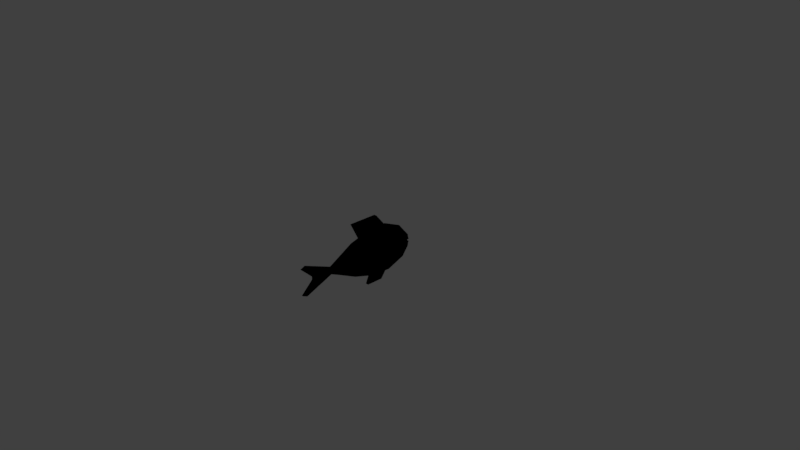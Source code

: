 # Source: fish_v0.blend  (saved by Blender 2.79.0; exported with 4.5.12 LTS)
import bpy
from mathutils import Matrix  # noqa: F401  (used for matrix-valued properties, if any)

bpy.ops.wm.read_factory_settings(use_empty=True)
scene = bpy.context.scene
scene.name = 'Scene'

# ---- collections
col_collection_1 = bpy.data.collections.new('Collection 1'); scene.collection.children.link(col_collection_1)

# ---- materials (node trees are filled in below, after node groups)
mat_skin = bpy.data.materials.new('skin')
mat_skin.alpha_threshold = 0.0
mat_skin.use_transparent_shadow = False
mat_skin.diffuse_color = (0.8, 0.5381, 0.1463, 1.0)
mat_skin.roughness = 0.5
mat_skin.line_color = (0.0, 0.0, 0.0, 1.0)

# ---- material node trees
mat_skin.use_nodes = True; mat_skin.node_tree.nodes.clear()
_N = mat_skin.node_tree.nodes; _L = mat_skin.node_tree.links
n0 = _N.new('NodeUndefined'); n0.name = 'Output'; n0.location = (300, 300)
n0.inputs[1].default_value = 1.0
n1 = _N.new('NodeUndefined'); n1.name = 'Material'; n1.location = (10, 300)
n1.inputs[1].default_value = (1.0, 1.0, 1.0, 1.0)
n1.inputs[2].default_value = 1.0
n1.inputs[3].default_value = (0.0, 0.0, 0.0)
n2 = _N.new('NodeUndefined'); n2.name = 'Texture'; n2.location = (-415, 90)
n2.inputs[0].default_value = (0.0, 0.0, 0.0)
_L.new(n1.outputs[0], n0.inputs[0])
_L.new(n2.outputs[1], n1.inputs[0])

# ---- world
world_world = bpy.data.worlds.new('World'); scene.world = world_world
world_world.color = (0.05088, 0.05088, 0.05088)
world_world.use_sun_shadow = False
world_world.sun_shadow_jitter_overblur = 0.0
world_world.cycles.sampling_method = 'MANUAL'

# ---- cameras
cam_camera = bpy.data.cameras.new('Camera')
cam_camera.clip_end = 100.0
cam_camera.lens = 35.0
cam_camera.sensor_width = 32.0
cam_camera.sensor_height = 18.0
cam_camera.ortho_scale = 7.314
cam_camera.dof.focus_distance = 0.0
cam_camera.dof.aperture_fstop = 128.0

# ---- lights
light_lamp = bpy.data.lights.new('Lamp', 'POINT')
light_lamp.transmission_factor = 0.0
light_lamp.cutoff_distance = 30.0
light_lamp.energy = 100.0
light_lamp.shadow_buffer_clip_start = 1.001
light_lamp.shadow_soft_size = 0.1
light_lamp.shadow_maximum_resolution = 0.006
light_lamp.use_absolute_resolution = True

# ---- meshes
me_cube = bpy.data.meshes.new('Cube')
me_cube.from_pydata([(0.06979, 0.5278, -0.2002), (0.06892, -0.2438, -0.2101), (0.06979, 0.5278, 0.2002), (0.06892, -0.2438, 0.2101), (0.0, 0.5278, -0.2336), (0.0, -0.2438, -0.2452), (0.0, 0.5278, 0.2336), (0.0, -0.2438, 0.2452), (0.05954, 0.6388, -0.02463), (0.05954, 0.6388, 0.02463), (0.01099, -0.6381, -0.04971), (0.01099, -0.6381, 0.04971), (0.0, 0.6284, -0.08515), (0.0, 0.6284, 0.08515), (0.0, -0.6381, 0.04971), (0.0, -0.6381, -0.04971), (0.07312, 0.2706, -0.2983), (0.07312, 0.01344, -0.2795), (0.07312, 0.2706, 0.2983), (0.07312, 0.01344, 0.2795), (0.07573, 0.5592, -0.01241), (0.1462, -0.07066, -0.06152), (0.07573, 0.5592, 0.01241), (0.1462, -0.07066, 0.06152), (0.05968, 0.6284, 0.08515), (0.0, 0.6381, -0.02463), (0.0, 0.6381, 0.02463), (0.05968, 0.6284, -0.08515), (0.1462, 0.3547, -0.07333), (0.1462, 0.3547, 0.07333), (0.06385, 0.6446, -0.01956), (0.06393, 0.6442, 0.02463), (0.0, 0.6435, -0.02463), (0.0, 0.6435, 0.02463), (0.07911, 0.5696, -0.008048), (0.07911, 0.5696, 0.008048), (0.0, 0.6436, 0.01956), (0.0, 0.6436, -0.01956), (0.06385, 0.6446, 0.01956), (0.06393, 0.6442, -0.02463), (0.08012, 0.5646, -0.01241), (0.08012, 0.5646, 0.01241), (0.05942, 0.5253, -0.004868), (0.05942, 0.5253, 0.004868), (0.0, 0.5243, -0.004868), (0.0, 0.5243, 0.004868), (0.07468, 0.5641, -0.008048), (0.07468, 0.5641, 0.008048), (0.0, 0.2706, 0.3481), (0.0, 0.01344, 0.3262), (0.0, 0.2706, -0.3481), (0.0, 0.01344, -0.3262), (0.1229, 0.5307, 0.1184), (0.1229, 0.5307, 0.04006), (0.1229, 0.4524, 0.1184), (0.0445, 0.5307, 0.04006), (0.1229, 0.4524, 0.04006), (0.0445, 0.4524, 0.1184), (0.0445, 0.4524, 0.04006), (0.0445, 0.5307, 0.1184), (0.1317, 0.4916, 0.1272), (0.1317, 0.5395, 0.07924), (0.08368, 0.5395, 0.03125), (0.08368, 0.4436, 0.03125), (0.0357, 0.4436, 0.07924), (0.0357, 0.4916, 0.1272), (0.1317, 0.4916, 0.03125), (0.1317, 0.4436, 0.07924), (0.08368, 0.4436, 0.1272), (0.0357, 0.4916, 0.03125), (0.0357, 0.5395, 0.07924), (0.08368, 0.5395, 0.1272), (0.08368, 0.4916, 0.01138), (0.08368, 0.4916, 0.1471), (0.08368, 0.5594, 0.07924), (0.01582, 0.4916, 0.07924), (0.08368, 0.4237, 0.07924), (0.1515, 0.4916, 0.07924), (0.01099, -0.6381, 0.04971), (0.01098, -1.089, 0.181), (0.01098, -0.9236, 0.02052), (0.01099, -1.024, 0.2102), (0.0, -1.089, 0.181), (0.0, -0.6381, 0.04971), (0.0, -1.024, 0.2102), (0.0, -0.9236, 0.02052), (0.01099, -0.6381, -0.04971), (0.01098, -1.089, -0.181), (0.01098, -0.9236, -0.02052), (0.01099, -1.024, -0.2102), (0.01099, -0.6381, 0.0), (0.01098, -0.9236, 0.0), (0.0, -1.089, -0.181), (0.0, -0.6381, -0.04971), (0.0, -1.024, -0.2102), (0.0, -0.9236, -0.02052), (0.0, -0.9236, 0.0), (0.0, -0.1069, 0.1528), (0.0, -0.2818, 0.5109), (0.0, 0.4078, 0.1528), (0.0, 0.1166, 0.5109), (0.02175, -0.1069, 0.1528), (0.02175, -0.2818, 0.5109), (0.02175, 0.4078, 0.1528), (0.02175, 0.1166, 0.5109), (0.0, 0.08312, -0.1278), (0.0, -0.04648, -0.432), (0.0, 0.4023, -0.1278), (0.0, 0.1866, -0.432), (0.02175, 0.08312, -0.1278), (0.02175, -0.04648, -0.432), (0.02175, 0.4023, -0.1278), (0.02175, 0.1866, -0.432), (0.0, -0.004936, -0.3345), (0.0, 0.2557, -0.3345), (0.02175, 0.2557, -0.3345), (0.02175, -0.004936, -0.3345), (0.0, -0.1898, 0.3225), (0.0, 0.2697, 0.3225), (0.02175, 0.2697, 0.3225), (0.02175, -0.1898, 0.3225)], [], [(23, 19, 3, 11), (27, 0, 4, 12), (11, 3, 7, 14), (3, 19, 49, 7), (17, 1, 5, 51), (1, 10, 15, 5), (2, 24, 13, 6), (22, 20, 40, 41), (17, 21, 10, 1), (21, 23, 11, 10), (8, 25, 32, 39), (28, 29, 23, 21), (0, 27, 28, 16), (16, 28, 21, 17), (0, 16, 50, 4), (19, 18, 48, 49), (24, 2, 18, 29), (29, 18, 19, 23), (30, 37, 44, 42), (9, 26, 13, 24), (25, 8, 27, 12), (8, 20, 28, 27), (22, 9, 24, 29), (20, 22, 29, 28), (38, 35, 47, 43), (20, 8, 39, 40), (26, 9, 31, 33), (9, 22, 41, 31), (38, 36, 33, 31), (37, 30, 39, 32), (30, 34, 40, 39), (35, 38, 31, 41), (34, 35, 41, 40), (43, 42, 44, 45), (42, 43, 47, 46), (35, 34, 46, 47), (34, 30, 42, 46), (36, 38, 43, 45), (6, 48, 18, 2), (16, 17, 51, 50), (77, 67, 56, 66), (76, 64, 58, 63), (75, 70, 55, 69), (74, 61, 53, 62), (73, 71, 59, 65), (72, 62, 53, 66), (63, 72, 66, 56), (58, 69, 72, 63), (69, 55, 62, 72), (68, 73, 65, 57), (54, 60, 73, 68), (60, 52, 71, 73), (70, 74, 62, 55), (59, 71, 74, 70), (71, 52, 61, 74), (64, 75, 69, 58), (57, 65, 75, 64), (65, 59, 70, 75), (67, 76, 63, 56), (54, 68, 76, 67), (68, 57, 64, 76), (61, 77, 66, 53), (52, 60, 77, 61), (60, 54, 67, 77), (78, 83, 84, 81), (91, 80, 85, 96), (80, 78, 81, 79), (90, 78, 80, 91), (85, 80, 79, 82), (81, 84, 82, 79), (86, 89, 94, 93), (91, 96, 95, 88), (88, 87, 89, 86), (90, 91, 88, 86), (95, 92, 87, 88), (89, 87, 92, 94), (118, 100, 104, 119), (119, 104, 102, 120), (120, 102, 98, 117), (104, 100, 98, 102), (114, 108, 112, 115), (115, 112, 110, 116), (116, 110, 106, 113), (112, 108, 106, 110), (109, 116, 113, 105), (111, 115, 116, 109), (107, 114, 115, 111), (101, 120, 117, 97), (103, 119, 120, 101), (99, 118, 119, 103)])
_uv = me_cube.uv_layers.new(name='UVMap')
_uv.uv.foreach_set('vector', [0.3573, 0.2676, 0.4044, 0.4045, 0.25, 0.3603, 0.003607, 0.2619, 0.7588, 0.1791, 0.7027, 0.1157, 0.7213, 0.07298, 0.7895, 0.1604, 0.003607, 0.2619, 0.25, 0.3603, 0.2381, 0.4072, 0.0001906, 0.268, 0.25, 0.3603, 0.4044, 0.4045, 0.4008, 0.4584, 0.2381, 0.4072, 0.4056, 0.05907, 0.2507, 0.1025, 0.239, 0.05546, 0.4023, 0.004996, 0.2507, 0.1025, 0.003601, 0.1999, 0.0002077, 0.1939, 0.239, 0.05546, 0.7018, 0.35, 0.7586, 0.287, 0.7891, 0.3061, 0.72, 0.3929, 0.5263, 0.7759, 0.5263, 0.7883, 0.5229, 0.7902, 0.5227, 0.7743, 0.4056, 0.05907, 0.3577, 0.1958, 0.003601, 0.1999, 0.2507, 0.1025, 0.3577, 0.1958, 0.3573, 0.2676, 0.003607, 0.2619, 0.003601, 0.1999, 0.5302, 0.8418, 0.501, 0.8675, 0.4987, 0.8648, 0.53, 0.8372, 0.5988, 0.1921, 0.5983, 0.2725, 0.3573, 0.2676, 0.3577, 0.1958, 0.7027, 0.1157, 0.7588, 0.1791, 0.5988, 0.1921, 0.558, 0.05331, 0.558, 0.05331, 0.5988, 0.1921, 0.3577, 0.1958, 0.4056, 0.05907, 0.7027, 0.1157, 0.558, 0.05331, 0.5639, 0.0001906, 0.7213, 0.07298, 0.4044, 0.4045, 0.5566, 0.4112, 0.562, 0.4643, 0.4008, 0.4584, 0.7586, 0.287, 0.7018, 0.35, 0.5566, 0.4112, 0.5983, 0.2725, 0.5983, 0.2725, 0.5566, 0.4112, 0.4044, 0.4045, 0.3573, 0.2676, 0.5274, 0.8359, 0.496, 0.8617, 0.4619, 0.786, 0.4949, 0.785, 0.7735, 0.2553, 0.8065, 0.2722, 0.7891, 0.3061, 0.7586, 0.287, 0.8065, 0.1944, 0.7734, 0.211, 0.7588, 0.1791, 0.7895, 0.1604, 0.7734, 0.211, 0.7248, 0.2255, 0.5988, 0.1921, 0.7588, 0.1791, 0.725, 0.2403, 0.7735, 0.2553, 0.7586, 0.287, 0.5983, 0.2725, 0.7248, 0.2255, 0.725, 0.2403, 0.5983, 0.2725, 0.5988, 0.1921, 0.5216, 0.7299, 0.518, 0.7741, 0.5125, 0.7769, 0.4947, 0.7813, 0.5263, 0.7883, 0.533, 0.8341, 0.53, 0.8372, 0.5229, 0.7902, 0.5149, 0.69, 0.5273, 0.7289, 0.5238, 0.7295, 0.5113, 0.6911, 0.5273, 0.7289, 0.5263, 0.7759, 0.5227, 0.7743, 0.5238, 0.7295, 0.5216, 0.7299, 0.5073, 0.6925, 0.5113, 0.6911, 0.5238, 0.7295, 0.496, 0.8617, 0.5274, 0.8359, 0.53, 0.8372, 0.4987, 0.8648, 0.5274, 0.8359, 0.5194, 0.79, 0.5229, 0.7902, 0.53, 0.8372, 0.518, 0.7741, 0.5216, 0.7299, 0.5238, 0.7295, 0.5227, 0.7743, 0.5194, 0.79, 0.518, 0.7741, 0.5227, 0.7743, 0.5229, 0.7902, 0.4947, 0.7813, 0.4949, 0.785, 0.4619, 0.786, 0.4619, 0.7793, 0.4949, 0.785, 0.4947, 0.7813, 0.5125, 0.7769, 0.5141, 0.7878, 0.518, 0.7741, 0.5194, 0.79, 0.5141, 0.7878, 0.5125, 0.7769, 0.5194, 0.79, 0.5274, 0.8359, 0.4949, 0.785, 0.5141, 0.7878, 0.5073, 0.6925, 0.5216, 0.7299, 0.4947, 0.7813, 0.4619, 0.7793, 0.72, 0.3929, 0.562, 0.4643, 0.5566, 0.4112, 0.7018, 0.35, 0.558, 0.05331, 0.4056, 0.05907, 0.4023, 0.004996, 0.5639, 0.0001906, 0.38, 0.7714, 0.3553, 0.7758, 0.3512, 0.7514, 0.3756, 0.7466, 0.3294, 0.7805, 0.3031, 0.7852, 0.2989, 0.7606, 0.3242, 0.751, 0.2763, 0.79, 0.2462, 0.7953, 0.2462, 0.7683, 0.2719, 0.7597, 0.4315, 0.7622, 0.4048, 0.767, 0.4, 0.7426, 0.4251, 0.7324, 0.3892, 0.8229, 0.419, 0.8165, 0.4199, 0.8435, 0.3945, 0.8529, 0.3708, 0.72, 0.401, 0.7156, 0.4, 0.7426, 0.3756, 0.7466, 0.341, 0.7264, 0.3708, 0.72, 0.3756, 0.7466, 0.3512, 0.7514, 0.34, 0.6994, 0.3654, 0.69, 0.3708, 0.72, 0.341, 0.7264, 0.3654, 0.69, 0.3924, 0.69, 0.401, 0.7156, 0.3708, 0.72, 0.359, 0.8272, 0.3892, 0.8229, 0.3945, 0.8529, 0.3675, 0.8529, 0.3599, 0.8001, 0.3844, 0.7962, 0.3892, 0.8229, 0.359, 0.8272, 0.3844, 0.7962, 0.4088, 0.7915, 0.419, 0.8165, 0.3892, 0.8229, 0.4615, 0.7569, 0.4315, 0.7622, 0.4251, 0.7324, 0.4521, 0.7315, 0.4615, 0.7839, 0.4358, 0.7924, 0.4315, 0.7622, 0.4615, 0.7569, 0.4358, 0.7924, 0.4088, 0.7915, 0.4048, 0.767, 0.4315, 0.7622, 0.3031, 0.7852, 0.2763, 0.79, 0.2719, 0.7597, 0.2989, 0.7606, 0.3077, 0.8097, 0.2826, 0.8198, 0.2763, 0.79, 0.3031, 0.7852, 0.2826, 0.8198, 0.2556, 0.8207, 0.2462, 0.7953, 0.2763, 0.79, 0.3553, 0.7758, 0.3294, 0.7805, 0.3242, 0.751, 0.3512, 0.7514, 0.3599, 0.8001, 0.3347, 0.8099, 0.3294, 0.7805, 0.3553, 0.7758, 0.3347, 0.8099, 0.3077, 0.8097, 0.3031, 0.7852, 0.3294, 0.7805, 0.4048, 0.767, 0.38, 0.7714, 0.3756, 0.7466, 0.4, 0.7426, 0.4088, 0.7915, 0.3844, 0.7962, 0.38, 0.7714, 0.4048, 0.767, 0.3844, 0.7962, 0.3599, 0.8001, 0.3553, 0.7758, 0.38, 0.7714, 0.2428, 0.8547, 0.2458, 0.8611, 0.03042, 0.962, 0.0307, 0.9549, 0.0553, 0.826, 0.05456, 0.8386, 0.04849, 0.8371, 0.04957, 0.826, 0.05456, 0.8386, 0.2428, 0.8547, 0.0307, 0.9549, 0.006308, 0.9444, 0.2423, 0.826, 0.2428, 0.8547, 0.05456, 0.8386, 0.0553, 0.826, 0.04849, 0.8371, 0.05456, 0.8386, 0.006308, 0.9444, 0.000191, 0.9463, 0.0307, 0.9549, 0.03042, 0.962, 0.000191, 0.9463, 0.006308, 0.9444, 0.2428, 0.7973, 0.0307, 0.6971, 0.03042, 0.69, 0.2458, 0.7909, 0.0553, 0.826, 0.04957, 0.826, 0.04849, 0.8149, 0.05456, 0.8134, 0.05456, 0.8134, 0.006308, 0.7076, 0.0307, 0.6971, 0.2428, 0.7973, 0.2423, 0.826, 0.0553, 0.826, 0.05456, 0.8134, 0.2428, 0.7973, 0.04849, 0.8149, 0.0001906, 0.7057, 0.006308, 0.7076, 0.05456, 0.8134, 0.0307, 0.6971, 0.006308, 0.7076, 0.0001906, 0.7057, 0.03042, 0.69, 0.6086, 0.6896, 0.472, 0.6896, 0.472, 0.6767, 0.6086, 0.6767, 0.5582, 0.5707, 0.472, 0.6767, 0.2362, 0.6767, 0.288, 0.5707, 0.1182, 0.6767, 0.2362, 0.6767, 0.2362, 0.6896, 0.1182, 0.6896, 0.472, 0.6767, 0.472, 0.6896, 0.2362, 0.6896, 0.2362, 0.6767, 0.8068, 0.4443, 0.8068, 0.3339, 0.8197, 0.3339, 0.8197, 0.4443, 0.9098, 0.3978, 0.8197, 0.3339, 0.8197, 0.1959, 0.9098, 0.2343, 0.8197, 0.09807, 0.8197, 0.1959, 0.8068, 0.1959, 0.8068, 0.09807, 0.8197, 0.3339, 0.8068, 0.3339, 0.8068, 0.1959, 0.8197, 0.1959, 0.8197, 0.0001906, 0.8197, 0.09807, 0.8068, 0.09807, 0.8068, 0.0001906, 0.9998, 0.4616, 0.9098, 0.3978, 0.9098, 0.2343, 0.9998, 0.2727, 0.8068, 0.5547, 0.8068, 0.4443, 0.8197, 0.4443, 0.8197, 0.5547, 0.0001906, 0.6767, 0.1182, 0.6767, 0.1182, 0.6896, 0.0001906, 0.6896, 0.6444, 0.4647, 0.5582, 0.5707, 0.288, 0.5707, 0.3397, 0.4647, 0.7453, 0.6896, 0.6086, 0.6896, 0.6086, 0.6767, 0.7453, 0.6767])
me_cube.materials.append(mat_skin)
me_cube.use_remesh_preserve_volume = False
me_cube.use_remesh_preserve_attributes = False
me_cube.use_mirror_vertex_groups = False
me_cube.update()
me_cube_001 = bpy.data.meshes.new('Cube.001')
me_cube_001.from_pydata([(-1.0, -1.0, -1.0), (-1.0, -1.0, 1.0), (-1.0, 1.0, -1.0), (-1.0, 1.0, 1.0), (1.0, -1.0, -1.0), (1.0, -1.0, 1.0), (1.0, 1.0, -1.0), (1.0, 1.0, 1.0)], [], [(0, 1, 3, 2), (2, 3, 7, 6), (6, 7, 5, 4), (4, 5, 1, 0), (2, 6, 4, 0), (7, 3, 1, 5)])
me_cube_001.use_remesh_preserve_volume = False
me_cube_001.use_remesh_preserve_attributes = False
me_cube_001.use_mirror_vertex_groups = False
me_cube_001.update()
arm_armature = bpy.data.armatures.new('Armature')  # bones are not reproduced

# ---- objects
ob_armature_fish = bpy.data.objects.new('Armature_fish', arm_armature)
ob_fish = bpy.data.objects.new('fish', me_cube)
ob_cube_001 = bpy.data.objects.new('Cube.001', me_cube_001)
ob_lamp = bpy.data.objects.new('Lamp', light_lamp)
ob_camera = bpy.data.objects.new('Camera', cam_camera)

# ---- transforms, parenting, visibility, modifiers, constraints
ob_armature_fish.location = (0.0, 0.0, 0.0)
ob_armature_fish.lineart.crease_threshold = 0.0
ob_fish.parent = ob_armature_fish
ob_fish.location = (0.0, 0.0, 0.0)
ob_fish.lock_rotations_4d = False
ob_fish.empty_display_type = 'ARROWS'
ob_fish.lineart.crease_threshold = 0.0
_vg = ob_fish.vertex_groups.new(name='Bone')
for _i, _w in zip([79, 80, 81, 82, 84, 85, 87, 88, 89, 91, 92, 94, 95, 96], [1.066, 0.9911, 1.074, 1.066, 1.072, 0.9922, 1.066, 0.9911, 1.074, 0.9971, 1.066, 1.072, 0.9922, 1.0]): _vg.add([_i], _w, 'REPLACE')
_vg = ob_fish.vertex_groups.new(name='Bone.008')
for _i, _w in zip([1, 3, 5, 7, 10, 11, 14, 15, 17, 18, 19, 21, 23, 48, 49, 51, 78, 83, 86, 90, 93, 106, 108, 110, 112, 113, 116], [0.4161, 0.6845, 0.4571, 0.6722, 0.9924, 0.9975, 0.9974, 0.9934, 0.01396, 0.0298, 0.1275, 0.03128, 0.07104, 0.01753, 0.09166, 0.02848, 0.9778, 0.9781, 0.9778, 0.9983, 0.9781, 0.02107, 0.001906, 0.02105, 0.00189, 0.03282, 0.02431]): _vg.add([_i], _w, 'REPLACE')
_vg = ob_fish.vertex_groups.new(name='Bone.010')
for _i, _w in zip([1, 2, 3, 5, 7, 17, 18, 19, 21, 23, 29, 48, 49, 51, 105, 106, 107, 108, 109, 110, 111, 112, 113, 114, 115, 116], [0.1481, 0.004442, 0.2295, 0.1355, 0.1992, 0.2425, 0.08795, 0.2758, 0.8516, 0.8444, 0.003396, 0.06933, 0.1422, 0.1722, 0.7064, 0.5495, 0.3551, 0.4804, 0.7034, 0.5499, 0.3579, 0.4804, 0.581, 0.451, 0.4526, 0.5832]): _vg.add([_i], _w, 'REPLACE')
_vg = ob_fish.vertex_groups.new(name='Bone.001')
for _i, _w in zip([0, 2, 4, 6, 18, 27, 34, 35, 40, 41, 42, 43, 46, 47, 48, 52, 53, 54, 55, 56, 57, 58, 59, 60, 61, 62, 63, 64, 65, 66, 67, 68, 69, 70, 71, 72, 73, 74, 75, 76, 77], [0.3213, 0.08191, 0.3136, 0.1819, 0.0441, 0.02493, 0.03406, 0.03534, 0.01377, 0.01361, 0.1065, 0.1264, 0.05174, 0.05926, 0.02173, 0.2701, 0.2758, 0.224, 0.2916, 0.2261, 0.2267, 0.208, 0.311, 0.2511, 0.2726, 0.2895, 0.1962, 0.2035, 0.3258, 0.2627, 0.2206, 0.1978, 0.2718, 0.3238, 0.2863, 0.305, 0.2654, 0.2931, 0.3262, 0.1755, 0.2515]): _vg.add([_i], _w, 'REPLACE')
_vg = ob_fish.vertex_groups.new(name='Bone.002')
for _i, _w in zip([0, 2, 4, 6, 8, 9, 12, 13, 20, 22, 24, 25, 26, 27, 28, 29, 30, 31, 32, 33, 34, 35, 36, 37, 38, 39, 40, 41, 42, 43, 44, 45, 46, 47, 50, 52, 53, 54, 55, 56, 57, 58, 59, 60, 61, 62, 63, 64, 65, 66, 67, 68, 69, 70, 71, 72, 73, 74, 75, 76, 77, 105, 106, 107, 108, 109, 110, 111, 112, 113, 114, 115, 116], [0.3315, 0.5287, 0.3204, 0.3711, 0.2004, 0.7946, 0.02864, 0.9508, 0.2717, 0.6112, 0.9154, 0.05049, 0.8189, 0.08269, 0.03623, 0.05212, 0.1951, 0.795, 0.05132, 0.8654, 0.3162, 0.5661, 0.9065, 0.03309, 0.7915, 0.1987, 0.2901, 0.5905, 0.3724, 0.455, 0.0301, 0.9974, 0.3437, 0.5348, 0.0005585, 0.3154, 0.3105, 0.35, 0.2825, 0.3483, 0.3528, 0.3574, 0.2854, 0.3307, 0.3122, 0.2967, 0.3688, 0.3653, 0.2939, 0.3234, 0.352, 0.3691, 0.3045, 0.2568, 0.3033, 0.302, 0.3238, 0.2927, 0.2862, 0.383, 0.3297, 0.1068, 0.09075, 0.2893, 0.1485, 0.1084, 0.09, 0.288, 0.1486, 0.09559, 0.1768, 0.1753, 0.09605]): _vg.add([_i], _w, 'REPLACE')
_vg = ob_fish.vertex_groups.new(name='Bone.003')
for _i, _w in zip([0, 2, 4, 6, 8, 9, 12, 13, 18, 20, 22, 24, 25, 26, 27, 28, 30, 31, 32, 33, 34, 35, 36, 37, 38, 39, 40, 41, 42, 43, 44, 46, 47, 48, 52, 53, 54, 55, 56, 57, 58, 59, 60, 61, 62, 63, 64, 65, 66, 67, 68, 69, 70, 71, 72, 73, 74, 75, 76, 77, 105, 106, 107, 108, 109, 110, 111, 112, 113, 114, 115, 116], [0.1681, 0.1037, 0.1539, 0.1973, 0.8391, 0.164, 0.9277, 0.01238, 0.05264, 0.6075, 0.279, 0.04904, 0.9503, 0.1705, 0.8695, 0.001118, 0.8338, 0.1649, 0.9506, 0.1255, 0.5884, 0.3277, 0.08567, 0.961, 0.1686, 0.838, 0.6034, 0.3019, 0.4787, 0.3783, 0.9589, 0.5523, 0.3509, 0.03003, 0.3819, 0.3755, 0.3994, 0.3657, 0.396, 0.3972, 0.4011, 0.3704, 0.3885, 0.3799, 0.3681, 0.4081, 0.4065, 0.3527, 0.3795, 0.3999, 0.411, 0.3659, 0.3803, 0.3773, 0.355, 0.3825, 0.3762, 0.3524, 0.4196, 0.3871, 0.1068, 0.09075, 0.2893, 0.1485, 0.1084, 0.09, 0.288, 0.1486, 0.09559, 0.1768, 0.1753, 0.09605]): _vg.add([_i], _w, 'REPLACE')
_vg = ob_fish.vertex_groups.new(name='Bone.004')
for _i, _w in zip([2, 3, 6, 7, 18, 19, 20, 22, 23, 28, 29, 35, 40, 41, 47, 48, 49, 52, 53, 54, 55, 56, 58, 59, 60, 61, 62, 63, 65, 66, 67, 69, 70, 71, 72, 73, 74, 75, 77, 97, 99, 100, 101, 103, 104, 117, 118, 119, 120], [0.2278, 0.07435, 0.2001, 0.1166, 0.7055, 0.5452, 0.008291, 0.05419, 0.05513, 0.1153, 0.775, 0.0214, 0.0006068, 0.03918, 0.008847, 0.7671, 0.7338, 0.01539, 0.02641, 0.003156, 0.06018, 0.009134, 0.01701, 0.01645, 0.009476, 0.02069, 0.04144, 0.003634, 0.005195, 0.0189, 0.005129, 0.05777, 0.02802, 0.01611, 0.02606, 0.006534, 0.0262, 0.02027, 0.01346, 0.6229, 0.9846, 0.1969, 0.6258, 0.9854, 0.2016, 0.2113, 0.8672, 0.865, 0.2131]): _vg.add([_i], _w, 'REPLACE')
_vg = ob_fish.vertex_groups.new(name='Bone.005')
for _i, _w in zip([97, 98, 100, 101, 102, 104, 117, 118, 119, 120], [0.3771, 1.01, 0.8031, 0.3742, 1.013, 0.7984, 0.7887, 0.1328, 0.135, 0.7869]): _vg.add([_i], _w, 'REPLACE')
_vg = ob_fish.vertex_groups.new(name='Bone.006')
for _i, _w in zip([0, 1, 4, 5, 16, 17, 18, 20, 21, 22, 23, 28, 29, 34, 35, 40, 41, 46, 48, 50, 51], [0.1605, 0.4281, 0.197, 0.4003, 0.9291, 0.713, 0.05044, 0.06689, 0.09138, 0.01518, 0.0005457, 0.7702, 0.1105, 0.008869, 0.001638, 0.04417, 0.007755, 0.006366, 0.02035, 0.9106, 0.7746]): _vg.add([_i], _w, 'REPLACE')
_vg = ob_fish.vertex_groups.new(name='Bone.007')
for _i, _w in zip([105, 106, 107, 108, 109, 110, 111, 112, 113, 114, 115, 116], [0.0662, 0.2244, 0.05911, 0.1917, 0.06606, 0.2261, 0.05888, 0.1915, 0.1806, 0.1704, 0.1715, 0.1818]): _vg.add([_i], _w, 'REPLACE')
_m = ob_fish.modifiers.new('Mirror', 'MIRROR')
_m.use_clip = True
_m = ob_fish.modifiers.new('Armature', 'ARMATURE')
_m.object = ob_armature_fish
ob_cube_001.location = (0.0, 0.0, 0.0)
ob_cube_001.hide_viewport = True
ob_cube_001.hide_render = True
ob_cube_001.lineart.crease_threshold = 0.0
ob_lamp.location = (4.076, 1.005, 5.904)
ob_lamp.rotation_euler = (0.6503, 0.05522, 1.866)
ob_lamp.lock_rotations_4d = False
ob_lamp.empty_display_type = 'ARROWS'
ob_lamp.color = (0.0, 0.0, 0.0, 0.0)
ob_lamp.lineart.crease_threshold = 0.0
ob_camera.location = (7.481, -6.508, 5.344)
ob_camera.rotation_euler = (1.109, 0.0, 0.8149)
ob_camera.lock_rotations_4d = False
ob_camera.empty_display_type = 'ARROWS'
ob_camera.color = (0.0, 0.0, 0.0, 0.0)
ob_camera.display_type = 'WIRE'
ob_camera.lineart.crease_threshold = 0.0

# ---- collection membership
col_collection_1.objects.link(ob_armature_fish)
col_collection_1.objects.link(ob_fish)
col_collection_1.objects.link(ob_cube_001)
col_collection_1.objects.link(ob_lamp)
col_collection_1.objects.link(ob_camera)

# ---- scene / render settings (as saved in the file)
scene.camera = ob_camera
scene.frame_start = 1; scene.frame_end = 60; scene.frame_set(23)
scene.render.engine = 'BLENDER_EEVEE_NEXT'
scene.render.image_settings.compression = 0
scene.render.resolution_percentage = 50
scene.render.dither_intensity = 0.0
scene.cycles.use_denoising = False
scene.cycles.samples = 128
scene.cycles.sampling_pattern = 'TABULATED_SOBOL'
scene.cycles.use_adaptive_sampling = False
scene.cycles.use_light_tree = False
scene.cycles.blur_glossy = 0.0
scene.cycles.sample_clamp_indirect = 0.0
scene.view_settings.view_transform = 'Standard'
bpy.context.view_layer.update()
